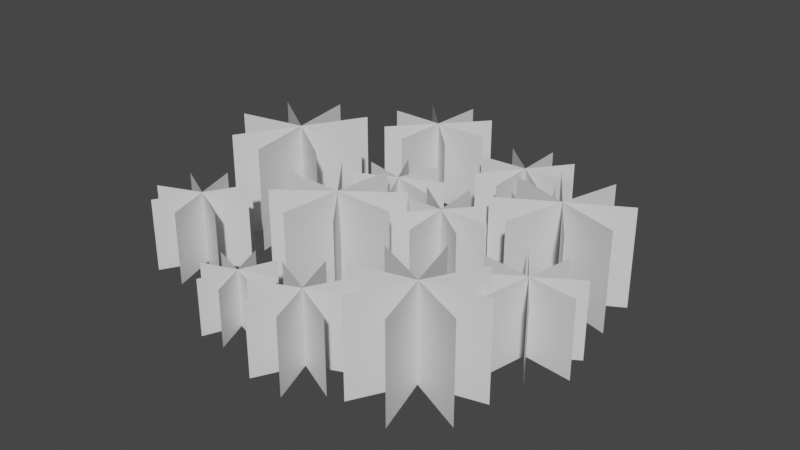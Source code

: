 # Source: SM_GrassPlanes_001.blend  (saved by Blender 2.80.37; exported with 4.5.12 LTS)
import bpy
from mathutils import Matrix  # noqa: F401  (used for matrix-valued properties, if any)

bpy.ops.wm.read_factory_settings(use_empty=True)
scene = bpy.context.scene
scene.name = 'Scene'

# ---- collections
col_collection = bpy.data.collections.new('Collection'); scene.collection.children.link(col_collection)

# ---- materials (node trees are filled in below, after node groups)
mat_grass = bpy.data.materials.new('Grass')
mat_grass.alpha_threshold = 0.0
mat_grass.use_transparent_shadow = False
mat_grass.roughness = 0.5
mat_grass.line_color = (0.0, 0.0, 0.0, 1.0)

# ---- material node trees
mat_grass.use_nodes = True; mat_grass.node_tree.nodes.clear()
_N = mat_grass.node_tree.nodes; _L = mat_grass.node_tree.links
n0 = _N.new('ShaderNodeOutputMaterial'); n0.name = 'Material Output'; n0.location = (300, 300)
n1 = _N.new('ShaderNodeBsdfPrincipled'); n1.name = 'Principled BSDF'; n1.location = (10, 300)
n1.distribution = 'GGX'
n1.subsurface_method = 'BURLEY'
n1.inputs[3].default_value = 1.45
_L.new(n1.outputs[0], n0.inputs[0])
n0.is_active_output = True

# ---- world
world_world = bpy.data.worlds.new('World'); scene.world = world_world
world_world.color = (0.05088, 0.05088, 0.05088)
world_world.use_sun_shadow = False
world_world.sun_shadow_jitter_overblur = 0.0

# ---- meshes
me_plane_013 = bpy.data.meshes.new('Plane.013')
me_plane_013.from_pydata([(-1.024, 1.748e-08, -0.4), (0.0, 1.748e-08, -0.4), (-1.024, -1.748e-08, 0.4), (0.0, -1.748e-08, 0.4), (-1.024, 0.3766, 0.271), (1.137e-14, 0.3766, 0.271), (-1.024, -0.3766, -0.271), (-1.137e-14, -0.3766, -0.271), (-1.024, 0.5116, -0.01533), (5.684e-15, 0.5116, -0.01533), (-1.024, -0.5116, 0.01533), (-5.684e-15, -0.5116, 0.01533), (-1.024, 0.3211, -0.3116), (-3.553e-16, 0.3211, -0.3116), (-1.024, -0.3211, 0.3116), (3.553e-16, -0.3211, 0.3116), (-1.171, -2.066, 0.8142), (-1.114e-07, -2.066, 0.8142), (-1.171, -0.9003, 0.898), (-1.114e-07, -0.9003, 0.898), (-1.171, -1.049, 0.5495), (-1.114e-07, -1.049, 0.5495), (-1.171, -1.918, 1.163), (-1.114e-07, -1.918, 1.163), (-1.171, -1.452, 0.3994), (-1.114e-07, -1.452, 0.3994), (-1.171, -1.514, 1.313), (-1.114e-07, -1.514, 1.313), (-1.171, -1.904, 0.5379), (-1.114e-07, -1.904, 0.5379), (-1.171, -1.063, 1.174), (-1.114e-07, -1.063, 1.174), (-1.287, 0.2449, 0.1609), (-6.878e-08, 0.2449, 0.1609), (-1.287, 0.9746, 0.9895), (-6.878e-08, 0.9746, 0.9895), (-1.287, 1.247, 0.6462), (-6.878e-08, 1.247, 0.6462), (-1.287, -0.02752, 0.5042), (-6.879e-08, -0.02752, 0.5042), (-1.287, 1.126, 0.2745), (-6.878e-08, 1.126, 0.2745), (-1.287, 0.09378, 0.8759), (-6.878e-08, 0.09378, 0.8759), (-1.287, 0.6581, 0.07373), (-6.878e-08, 0.6581, 0.07373), (-1.287, 0.5613, 1.077), (-6.878e-08, 0.5613, 1.077), (-0.9466, -0.6047, 0.3067), (-8.183e-08, -0.6047, 0.3067), (-0.9466, -0.2465, 0.9913), (-8.183e-08, -0.2465, 0.9913), (-0.9466, 0.01797, 0.778), (-8.183e-08, 0.01797, 0.778), (-0.9466, -0.8692, 0.5201), (-8.183e-08, -0.8692, 0.5201), (-0.9466, 0.005304, 0.4961), (-8.183e-08, 0.005304, 0.4961), (-0.9466, -0.8565, 0.8019), (-8.183e-08, -0.8565, 0.8019), (-0.9466, -0.2904, 0.2947), (-8.183e-08, -0.2904, 0.2947), (-0.9466, -0.5609, 1.003), (-8.183e-08, -0.5609, 1.003), (-1.427, 0.537, 1.411), (-1.826e-07, 0.537, 1.411), (-1.427, -0.8815, 1.534), (-1.826e-07, -0.8815, 1.534), (-1.427, -0.5946, 1.922), (-1.826e-07, -0.5946, 1.922), (-1.427, 0.2502, 1.023), (-1.826e-07, 0.2502, 1.023), (-1.427, -0.06616, 2.024), (-1.826e-07, -0.06616, 2.024), (-1.427, -0.2783, 0.921), (-1.826e-07, -0.2783, 0.921), (-1.427, 0.4297, 1.772), (-1.826e-07, 0.4297, 1.772), (-1.427, -0.7742, 1.173), (-1.826e-07, -0.7742, 1.173), (-0.9803, 0.6323, 1.431), (-1.981e-07, 0.6323, 1.431), (-0.9803, 1.463, 1.838), (-1.981e-07, 1.463, 1.838), (-0.9803, 1.521, 1.533), (-1.981e-07, 1.521, 1.533), (-0.9803, 0.575, 1.736), (-1.981e-07, 0.575, 1.736), (-0.9803, 1.292, 1.302), (-1.981e-07, 1.292, 1.302), (-0.9803, 0.8038, 1.967), (-1.981e-07, 0.8038, 1.967), (-0.9803, 0.8872, 1.273), (-1.981e-07, 0.8872, 1.273), (-0.9803, 1.208, 1.996), (-1.981e-07, 1.208, 1.996), (-0.7484, 1.816, 1.042), (-8.776e-08, 1.816, 1.042), (-0.7484, 1.596, 0.4829), (-8.776e-08, 1.596, 0.4829), (-0.7484, 1.368, 0.6362), (-8.776e-08, 1.368, 0.6362), (-0.7484, 2.043, 0.8885), (-8.776e-08, 2.043, 0.8885), (-0.7484, 1.352, 0.8588), (-8.776e-08, 1.352, 0.8588), (-0.7484, 2.059, 0.6659), (-8.776e-08, 2.059, 0.6659), (-0.7484, 1.567, 1.034), (-8.776e-08, 1.567, 1.034), (-0.7484, 1.844, 0.4908), (-8.776e-08, 1.844, 0.4908), (-0.9828, 2.252, 0.2671), (-2.372e-09, 2.252, 0.2671), (-0.9828, 1.401, -0.1167), (-2.372e-09, 1.401, -0.1167), (-0.9828, 1.357, 0.1898), (-2.372e-09, 1.357, 0.1898), (-0.9828, 2.295, -0.03938), (-2.372e-09, 2.295, -0.03938), (-0.9828, 1.597, 0.4148), (-2.372e-09, 1.597, 0.4148), (-0.9828, 2.055, -0.2644), (-2.372e-09, 2.055, -0.2644), (-0.9828, 2.004, 0.4332), (-2.372e-09, 2.004, 0.4332), (-0.9828, 1.649, -0.2828), (-2.372e-09, 1.649, -0.2828), (-1.282, 1.599, -0.1552), (8.539e-08, 1.599, -0.1552), (-1.282, 1.34, -1.136), (8.539e-08, 1.34, -1.136), (-1.282, 0.9196, -0.9035), (8.539e-08, 0.9196, -0.9035), (-1.282, 2.019, -0.388), (8.539e-08, 2.019, -0.388), (-1.282, 0.8469, -0.5257), (8.539e-08, 0.8469, -0.5257), (-1.282, 2.092, -0.7659), (8.539e-08, 2.092, -0.7659), (-1.282, 1.177, -0.2001), (8.539e-08, 1.177, -0.2001), (-1.282, 1.762, -1.091), (8.539e-08, 1.762, -1.091), (-1.011, 0.3196, -1.363), (1.281e-07, 0.3196, -1.363), (-1.011, 0.8144, -0.6746), (1.281e-07, 0.8144, -0.6746), (-1.011, 1.059, -0.9278), (1.281e-07, 1.059, -0.9278), (-1.011, 0.07527, -1.11), (1.281e-07, 0.07527, -1.11), (-1.011, 0.9979, -1.225), (1.281e-07, 0.9979, -1.225), (-1.011, 0.1361, -0.8126), (1.281e-07, 0.1361, -0.8126), (-1.011, 0.6507, -1.408), (1.281e-07, 0.6507, -1.408), (-1.011, 0.4833, -0.6295), (1.281e-07, 0.4833, -0.6295), (-1.323, -0.6198, -0.3375), (1.003e-07, -0.6198, -0.3375), (-1.323, -0.1662, -1.309), (1.003e-07, -0.1662, -1.309), (-1.323, -0.6966, -1.283), (1.003e-07, -0.6966, -1.283), (-1.323, -0.08942, -0.3638), (1.003e-07, -0.08942, -0.3638), (-1.323, -1.023, -0.9816), (1.003e-07, -1.023, -0.9816), (-1.323, 0.2368, -0.6647), (1.003e-07, 0.2368, -0.6647), (-1.323, -0.9595, -0.556), (1.003e-07, -0.9595, -0.556), (-1.323, 0.1735, -1.09), (1.003e-07, 0.1735, -1.09), (-1.042, -0.7165, -0.1113), (1.017e-08, -0.7165, -0.1113), (-1.042, -1.759, -0.1291), (1.017e-08, -1.759, -0.1291), (-1.042, -1.599, 0.1731), (1.017e-08, -1.599, 0.1731), (-1.042, -0.8762, -0.4136), (1.017e-08, -0.8762, -0.4136), (-1.042, -1.229, 0.2868), (1.017e-08, -1.229, 0.2868), (-1.042, -1.246, -0.5273), (1.017e-08, -1.246, -0.5273), (-1.042, -0.8388, 0.142), (1.017e-08, -0.8388, 0.142), (-1.042, -1.636, -0.3824), (1.017e-08, -1.636, -0.3824)], [], [(0, 1, 3, 2), (4, 5, 7, 6), (8, 9, 11, 10), (12, 13, 15, 14), (16, 17, 19, 18), (20, 21, 23, 22), (24, 25, 27, 26), (28, 29, 31, 30), (32, 33, 35, 34), (36, 37, 39, 38), (40, 41, 43, 42), (44, 45, 47, 46), (48, 49, 51, 50), (52, 53, 55, 54), (56, 57, 59, 58), (60, 61, 63, 62), (64, 65, 67, 66), (68, 69, 71, 70), (72, 73, 75, 74), (76, 77, 79, 78), (80, 81, 83, 82), (84, 85, 87, 86), (88, 89, 91, 90), (92, 93, 95, 94), (96, 97, 99, 98), (100, 101, 103, 102), (104, 105, 107, 106), (108, 109, 111, 110), (112, 113, 115, 114), (116, 117, 119, 118), (120, 121, 123, 122), (124, 125, 127, 126), (128, 129, 131, 130), (132, 133, 135, 134), (136, 137, 139, 138), (140, 141, 143, 142), (144, 145, 147, 146), (148, 149, 151, 150), (152, 153, 155, 154), (156, 157, 159, 158), (160, 161, 163, 162), (164, 165, 167, 166), (168, 169, 171, 170), (172, 173, 175, 174), (176, 177, 179, 178), (180, 181, 183, 182), (184, 185, 187, 186), (188, 189, 191, 190)])
_uv = me_plane_013.uv_layers.new(name='UVMap')
_uv.uv.foreach_set('vector', [2.085e-07, 1.0, 0.0, 1.164e-07, 1.0, 0.0, 1.0, 1.0, 2.085e-07, 1.0, 0.0, 1.164e-07, 1.0, 0.0, 1.0, 1.0, 2.085e-07, 1.0, 0.0, 1.164e-07, 1.0, 0.0, 1.0, 1.0, 2.085e-07, 1.0, 0.0, 1.164e-07, 1.0, 0.0, 1.0, 1.0, 2.085e-07, 1.0, 0.0, 1.164e-07, 1.0, 0.0, 1.0, 1.0, 2.085e-07, 1.0, 0.0, 1.164e-07, 1.0, 0.0, 1.0, 1.0, 2.085e-07, 1.0, 0.0, 1.164e-07, 1.0, 0.0, 1.0, 1.0, 2.085e-07, 1.0, 0.0, 1.164e-07, 1.0, 0.0, 1.0, 1.0, 2.085e-07, 1.0, 0.0, 1.164e-07, 1.0, 0.0, 1.0, 1.0, 2.085e-07, 1.0, 0.0, 1.164e-07, 1.0, 0.0, 1.0, 1.0, 2.085e-07, 1.0, 0.0, 1.164e-07, 1.0, 0.0, 1.0, 1.0, 2.085e-07, 1.0, 0.0, 1.164e-07, 1.0, 0.0, 1.0, 1.0, 2.085e-07, 1.0, 0.0, 1.164e-07, 1.0, 0.0, 1.0, 1.0, 2.085e-07, 1.0, 0.0, 1.164e-07, 1.0, 0.0, 1.0, 1.0, 2.085e-07, 1.0, 0.0, 1.164e-07, 1.0, 0.0, 1.0, 1.0, 2.085e-07, 1.0, 0.0, 1.164e-07, 1.0, 0.0, 1.0, 1.0, 2.085e-07, 1.0, 0.0, 1.164e-07, 1.0, 0.0, 1.0, 1.0, 2.085e-07, 1.0, 0.0, 1.164e-07, 1.0, 0.0, 1.0, 1.0, 2.085e-07, 1.0, 0.0, 1.164e-07, 1.0, 0.0, 1.0, 1.0, 2.085e-07, 1.0, 0.0, 1.164e-07, 1.0, 0.0, 1.0, 1.0, 2.085e-07, 1.0, 0.0, 1.164e-07, 1.0, 0.0, 1.0, 1.0, 2.085e-07, 1.0, 0.0, 1.164e-07, 1.0, 0.0, 1.0, 1.0, 2.085e-07, 1.0, 0.0, 1.164e-07, 1.0, 0.0, 1.0, 1.0, 2.085e-07, 1.0, 0.0, 1.164e-07, 1.0, 0.0, 1.0, 1.0, 2.085e-07, 1.0, 0.0, 1.164e-07, 1.0, 0.0, 1.0, 1.0, 2.085e-07, 1.0, 0.0, 1.164e-07, 1.0, 0.0, 1.0, 1.0, 2.085e-07, 1.0, 0.0, 1.164e-07, 1.0, 0.0, 1.0, 1.0, 2.085e-07, 1.0, 0.0, 1.164e-07, 1.0, 0.0, 1.0, 1.0, 2.085e-07, 1.0, 0.0, 1.164e-07, 1.0, 0.0, 1.0, 1.0, 2.085e-07, 1.0, 0.0, 1.164e-07, 1.0, 0.0, 1.0, 1.0, 2.085e-07, 1.0, 0.0, 1.164e-07, 1.0, 0.0, 1.0, 1.0, 2.085e-07, 1.0, 0.0, 1.164e-07, 1.0, 0.0, 1.0, 1.0, 2.085e-07, 1.0, 0.0, 1.164e-07, 1.0, 0.0, 1.0, 1.0, 2.085e-07, 1.0, 0.0, 1.164e-07, 1.0, 0.0, 1.0, 1.0, 2.085e-07, 1.0, 0.0, 1.164e-07, 1.0, 0.0, 1.0, 1.0, 2.085e-07, 1.0, 0.0, 1.164e-07, 1.0, 0.0, 1.0, 1.0, 2.085e-07, 1.0, 0.0, 1.164e-07, 1.0, 0.0, 1.0, 1.0, 2.085e-07, 1.0, 0.0, 1.164e-07, 1.0, 0.0, 1.0, 1.0, 2.085e-07, 1.0, 0.0, 1.164e-07, 1.0, 0.0, 1.0, 1.0, 2.085e-07, 1.0, 0.0, 1.164e-07, 1.0, 0.0, 1.0, 1.0, 2.085e-07, 1.0, 0.0, 1.164e-07, 1.0, 0.0, 1.0, 1.0, 2.085e-07, 1.0, 0.0, 1.164e-07, 1.0, 0.0, 1.0, 1.0, 2.085e-07, 1.0, 0.0, 1.164e-07, 1.0, 0.0, 1.0, 1.0, 2.085e-07, 1.0, 0.0, 1.164e-07, 1.0, 0.0, 1.0, 1.0, 2.085e-07, 1.0, 0.0, 1.164e-07, 1.0, 0.0, 1.0, 1.0, 2.085e-07, 1.0, 0.0, 1.164e-07, 1.0, 0.0, 1.0, 1.0, 2.085e-07, 1.0, 0.0, 1.164e-07, 1.0, 0.0, 1.0, 1.0, 2.085e-07, 1.0, 0.0, 1.164e-07, 1.0, 0.0, 1.0, 1.0])
me_plane_013.materials.append(mat_grass)
me_plane_013.use_remesh_preserve_volume = False
me_plane_013.use_remesh_preserve_attributes = False
me_plane_013.use_mirror_vertex_groups = False
me_plane_013.update()

# ---- objects
ob_plane_001 = bpy.data.objects.new('Plane.001', me_plane_013)

# ---- transforms, parenting, visibility, modifiers, constraints
ob_plane_001.location = (0.0, 0.0, -0.07097)
ob_plane_001.rotation_euler = (21.95, 1.571, 0.0)
ob_plane_001.scale = (0.4887, 0.6255, 0.8007)
ob_plane_001.lineart.crease_threshold = 0.0

# ---- collection membership
col_collection.objects.link(ob_plane_001)

# ---- scene / render settings (as saved in the file)
scene.frame_start = 1; scene.frame_end = 250; scene.frame_set(1)
scene.render.engine = 'BLENDER_EEVEE_NEXT'
scene.render.motion_blur_shutter = 1.0
scene.cycles.use_denoising = False
scene.cycles.samples = 128
scene.cycles.sampling_pattern = 'TABULATED_SOBOL'
scene.cycles.use_adaptive_sampling = False
scene.cycles.use_light_tree = False
scene.view_settings.view_transform = 'Filmic'
bpy.context.view_layer.update()

# ---- added for rendering (the .blend has no active camera and no usable light): camera, sun
cam_auto = bpy.data.cameras.new('AutoCamera')
cam_auto.lens = 50.0
cam_auto.sensor_width = 36.0
cam_auto.clip_end = 1000.0
ob_auto_camera = bpy.data.objects.new('AutoCamera', cam_auto)
scene.collection.objects.link(ob_auto_camera)
ob_auto_camera.location = (3.53247, -4.61224, 3.29845)
ob_auto_camera.rotation_euler = (1.09748, -7.21219e-08, 0.694738)
scene.camera = ob_auto_camera
light_auto_sun = bpy.data.lights.new('AutoSun', 'SUN')
light_auto_sun.energy = 3.0
light_auto_sun.angle = 0.0523599
ob_auto_sun = bpy.data.objects.new('AutoSun', light_auto_sun)
scene.collection.objects.link(ob_auto_sun)
ob_auto_sun.rotation_euler = (0.872665, 0.174533, 0.523599)
bpy.context.view_layer.update()
